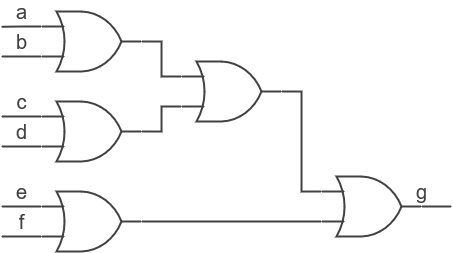

The diagram above was exported from draw.io. Its source (the exported page's mxGraphModel, read from the mxfile embedded in the PNG):
<mxGraphModel dx="819" dy="415" grid="1" gridSize="10" guides="1" tooltips="1" connect="1" arrows="1" fold="1" page="1" pageScale="1" pageWidth="827" pageHeight="1169" math="0" shadow="0">
  <root>
    <mxCell id="0" />
    <mxCell id="1" parent="0" />
    <mxCell id="2" style="edgeStyle=orthogonalEdgeStyle;rounded=0;orthogonalLoop=1;jettySize=auto;html=1;exitX=1;exitY=0.5;exitDx=0;exitDy=0;exitPerimeter=0;entryX=0;entryY=0.25;entryDx=0;entryDy=0;entryPerimeter=0;labelBackgroundColor=none;endArrow=none;endFill=0;strokeColor=#424242;strokeWidth=2;fontSize=20;" edge="1" source="5" target="15" parent="1">
      <mxGeometry relative="1" as="geometry" />
    </mxCell>
    <mxCell id="3" value="a" style="edgeStyle=orthogonalEdgeStyle;rounded=0;orthogonalLoop=1;jettySize=auto;html=1;exitX=0;exitY=0.25;exitDx=0;exitDy=0;exitPerimeter=0;labelBackgroundColor=none;endArrow=none;endFill=0;strokeColor=#424242;fontColor=#424242;strokeWidth=2;fontSize=20;" edge="1" source="5" parent="1">
      <mxGeometry x="-0.0124" y="-15" relative="1" as="geometry">
        <mxPoint x="120" y="165.28571428571433" as="targetPoint" />
        <mxPoint as="offset" />
      </mxGeometry>
    </mxCell>
    <mxCell id="4" value="b" style="edgeStyle=orthogonalEdgeStyle;rounded=0;orthogonalLoop=1;jettySize=auto;html=1;exitX=0;exitY=0.75;exitDx=0;exitDy=0;exitPerimeter=0;labelBackgroundColor=none;endArrow=none;endFill=0;strokeColor=#424242;fontColor=#424242;strokeWidth=2;fontSize=20;" edge="1" source="5" parent="1">
      <mxGeometry y="-15" relative="1" as="geometry">
        <mxPoint x="120" y="195" as="targetPoint" />
        <mxPoint as="offset" />
      </mxGeometry>
    </mxCell>
    <mxCell id="5" value="" style="verticalLabelPosition=bottom;shadow=0;dashed=0;align=center;html=1;verticalAlign=top;shape=mxgraph.electrical.logic_gates.logic_gate;operation=or;labelBackgroundColor=none;strokeColor=#424242;fillColor=none;strokeWidth=2;fontSize=20;" vertex="1" parent="1">
      <mxGeometry x="160" y="150" width="100" height="60" as="geometry" />
    </mxCell>
    <mxCell id="6" style="edgeStyle=orthogonalEdgeStyle;rounded=0;orthogonalLoop=1;jettySize=auto;html=1;exitX=1;exitY=0.5;exitDx=0;exitDy=0;exitPerimeter=0;entryX=0;entryY=0.75;entryDx=0;entryDy=0;entryPerimeter=0;labelBackgroundColor=none;endArrow=none;endFill=0;strokeColor=#424242;strokeWidth=2;fontSize=20;" edge="1" source="9" target="15" parent="1">
      <mxGeometry relative="1" as="geometry" />
    </mxCell>
    <mxCell id="7" value="c" style="edgeStyle=orthogonalEdgeStyle;rounded=0;orthogonalLoop=1;jettySize=auto;html=1;exitX=0;exitY=0.25;exitDx=0;exitDy=0;exitPerimeter=0;labelBackgroundColor=none;endArrow=none;endFill=0;strokeColor=#424242;fontColor=#424242;strokeWidth=2;fontSize=20;" edge="1" source="9" parent="1">
      <mxGeometry y="-15" relative="1" as="geometry">
        <mxPoint x="120" y="255" as="targetPoint" />
        <mxPoint as="offset" />
      </mxGeometry>
    </mxCell>
    <mxCell id="8" value="d" style="edgeStyle=orthogonalEdgeStyle;rounded=0;orthogonalLoop=1;jettySize=auto;html=1;exitX=0;exitY=0.75;exitDx=0;exitDy=0;exitPerimeter=0;labelBackgroundColor=none;endArrow=none;endFill=0;strokeColor=#424242;fontColor=#424242;strokeWidth=2;fontSize=20;" edge="1" source="9" parent="1">
      <mxGeometry y="-15" relative="1" as="geometry">
        <mxPoint x="120" y="285" as="targetPoint" />
        <mxPoint as="offset" />
      </mxGeometry>
    </mxCell>
    <mxCell id="9" value="" style="verticalLabelPosition=bottom;shadow=0;dashed=0;align=center;html=1;verticalAlign=top;shape=mxgraph.electrical.logic_gates.logic_gate;operation=or;labelBackgroundColor=none;strokeColor=#424242;fillColor=none;strokeWidth=2;fontSize=20;" vertex="1" parent="1">
      <mxGeometry x="160" y="240" width="100" height="60" as="geometry" />
    </mxCell>
    <mxCell id="10" style="edgeStyle=orthogonalEdgeStyle;rounded=0;orthogonalLoop=1;jettySize=auto;html=1;exitX=1;exitY=0.5;exitDx=0;exitDy=0;exitPerimeter=0;entryX=0;entryY=0.75;entryDx=0;entryDy=0;entryPerimeter=0;labelBackgroundColor=none;endArrow=none;endFill=0;strokeColor=#424242;strokeWidth=2;fontSize=20;" edge="1" source="13" target="17" parent="1">
      <mxGeometry relative="1" as="geometry" />
    </mxCell>
    <mxCell id="11" value="e" style="edgeStyle=orthogonalEdgeStyle;rounded=0;orthogonalLoop=1;jettySize=auto;html=1;exitX=0;exitY=0.25;exitDx=0;exitDy=0;exitPerimeter=0;labelBackgroundColor=none;endArrow=none;endFill=0;strokeColor=#424242;fontColor=#424242;strokeWidth=2;fontSize=20;" edge="1" source="13" parent="1">
      <mxGeometry y="-15" relative="1" as="geometry">
        <mxPoint x="120" y="345" as="targetPoint" />
        <mxPoint as="offset" />
      </mxGeometry>
    </mxCell>
    <mxCell id="12" value="f" style="edgeStyle=orthogonalEdgeStyle;rounded=0;orthogonalLoop=1;jettySize=auto;html=1;exitX=0;exitY=0.75;exitDx=0;exitDy=0;exitPerimeter=0;labelBackgroundColor=none;endArrow=none;endFill=0;strokeColor=#424242;fontColor=#424242;strokeWidth=2;fontSize=20;" edge="1" source="13" parent="1">
      <mxGeometry y="-15" relative="1" as="geometry">
        <mxPoint x="120" y="375" as="targetPoint" />
        <mxPoint as="offset" />
      </mxGeometry>
    </mxCell>
    <mxCell id="13" value="" style="verticalLabelPosition=bottom;shadow=0;dashed=0;align=center;html=1;verticalAlign=top;shape=mxgraph.electrical.logic_gates.logic_gate;operation=or;labelBackgroundColor=none;strokeColor=#424242;fillColor=none;strokeWidth=2;fontSize=20;" vertex="1" parent="1">
      <mxGeometry x="160" y="330" width="100" height="60" as="geometry" />
    </mxCell>
    <mxCell id="14" style="edgeStyle=orthogonalEdgeStyle;rounded=0;orthogonalLoop=1;jettySize=auto;html=1;exitX=1;exitY=0.5;exitDx=0;exitDy=0;exitPerimeter=0;entryX=0;entryY=0.25;entryDx=0;entryDy=0;entryPerimeter=0;labelBackgroundColor=none;endArrow=none;endFill=0;strokeColor=#424242;strokeWidth=2;fontSize=20;" edge="1" source="15" target="17" parent="1">
      <mxGeometry relative="1" as="geometry" />
    </mxCell>
    <mxCell id="15" value="" style="verticalLabelPosition=bottom;shadow=0;dashed=0;align=center;html=1;verticalAlign=top;shape=mxgraph.electrical.logic_gates.logic_gate;operation=or;labelBackgroundColor=none;fillColor=none;strokeColor=#424242;strokeWidth=2;fontSize=20;" vertex="1" parent="1">
      <mxGeometry x="300" y="200" width="100" height="60" as="geometry" />
    </mxCell>
    <mxCell id="16" value="g" style="edgeStyle=orthogonalEdgeStyle;rounded=0;orthogonalLoop=1;jettySize=auto;html=1;exitX=1;exitY=0.5;exitDx=0;exitDy=0;exitPerimeter=0;labelBackgroundColor=none;endArrow=none;endFill=0;strokeColor=#424242;fontColor=#424242;strokeWidth=2;fontSize=20;" edge="1" source="17" parent="1">
      <mxGeometry x="-1" y="15" relative="1" as="geometry">
        <mxPoint x="570" y="345" as="targetPoint" />
        <mxPoint as="offset" />
      </mxGeometry>
    </mxCell>
    <mxCell id="17" value="" style="verticalLabelPosition=bottom;shadow=0;dashed=0;align=center;html=1;verticalAlign=top;shape=mxgraph.electrical.logic_gates.logic_gate;operation=or;labelBackgroundColor=none;fillColor=none;strokeColor=#424242;strokeWidth=2;fontSize=20;" vertex="1" parent="1">
      <mxGeometry x="440" y="315" width="100" height="60" as="geometry" />
    </mxCell>
  </root>
</mxGraphModel>